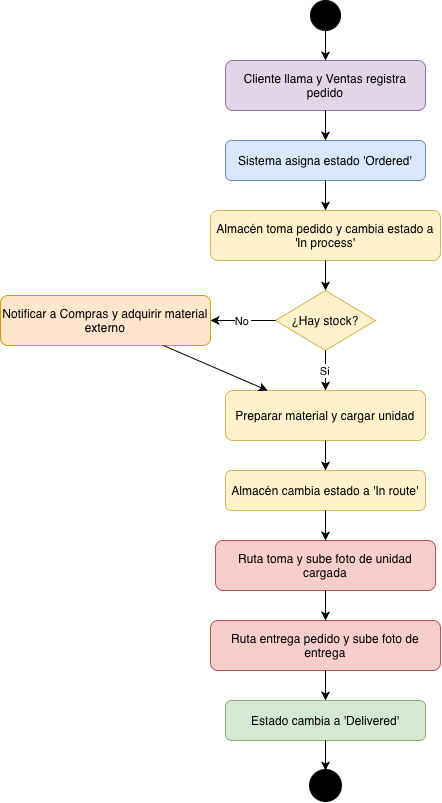

The diagram above was exported from draw.io. Its source (the exported page's mxGraphModel, read from the mxfile embedded in the PNG):
<mxGraphModel dx="964" dy="587" grid="1" gridSize="10" guides="1" tooltips="1" connect="1" arrows="1" fold="1" page="1" pageScale="1" pageWidth="1169" pageHeight="827" math="0" shadow="0">
  <root>
    <mxCell id="0" />
    <mxCell id="1" parent="0" />
    <mxCell id="start" parent="1" style="ellipse;whiteSpace=wrap;html=1;aspect=fixed;fillColor=#000000;" value="" vertex="1">
      <mxGeometry height="30" width="30" x="500" y="40" as="geometry" />
    </mxCell>
    <mxCell id="act1" parent="1" style="rounded=1;whiteSpace=wrap;html=1;fillColor=#e1d5e7;strokeColor=#9673a6;" value="Cliente llama y Ventas registra pedido" vertex="1">
      <mxGeometry height="50" width="200" x="415" y="100" as="geometry" />
    </mxCell>
    <mxCell id="act2" parent="1" style="rounded=1;whiteSpace=wrap;html=1;fillColor=#dae8fc;strokeColor=#6c8ebf;" value="Sistema asigna estado 'Ordered'" vertex="1">
      <mxGeometry height="40" width="200" x="415" y="180" as="geometry" />
    </mxCell>
    <mxCell id="act3" parent="1" style="rounded=1;whiteSpace=wrap;html=1;fillColor=#fff2cc;strokeColor=#d6b656;" value="Almacén toma pedido y cambia estado a 'In process'" vertex="1">
      <mxGeometry height="50" width="230" x="400" y="250" as="geometry" />
    </mxCell>
    <mxCell id="dec1" parent="1" style="rhombus;whiteSpace=wrap;html=1;fillColor=#fff2cc;strokeColor=#d6b656;" value="¿Hay stock?" vertex="1">
      <mxGeometry height="60" width="100" x="465" y="330" as="geometry" />
    </mxCell>
    <mxCell id="act_compras" parent="1" style="rounded=1;whiteSpace=wrap;html=1;fillColor=#ffe6cc;strokeColor=#d79b00;" value="Notificar a Compras y adquirir material externo" vertex="1">
      <mxGeometry height="50" width="210" x="190" y="335" as="geometry" />
    </mxCell>
    <mxCell id="act4" parent="1" style="rounded=1;whiteSpace=wrap;html=1;fillColor=#fff2cc;strokeColor=#d6b656;" value="Preparar material y cargar unidad" vertex="1">
      <mxGeometry height="50" width="200" x="415" y="430" as="geometry" />
    </mxCell>
    <mxCell id="act5" parent="1" style="rounded=1;whiteSpace=wrap;html=1;fillColor=#fff2cc;strokeColor=#d6b656;" value="Almacén cambia estado a 'In route'" vertex="1">
      <mxGeometry height="40" width="200" x="415" y="510" as="geometry" />
    </mxCell>
    <mxCell id="act6" parent="1" style="rounded=1;whiteSpace=wrap;html=1;fillColor=#f8cecc;strokeColor=#b85450;" value="Ruta toma y sube foto de unidad cargada" vertex="1">
      <mxGeometry height="50" width="220" x="405" y="580" as="geometry" />
    </mxCell>
    <mxCell id="act7" parent="1" style="rounded=1;whiteSpace=wrap;html=1;fillColor=#f8cecc;strokeColor=#b85450;" value="Ruta entrega pedido y sube foto de entrega" vertex="1">
      <mxGeometry height="50" width="230" x="400" y="660" as="geometry" />
    </mxCell>
    <mxCell id="act8" parent="1" style="rounded=1;whiteSpace=wrap;html=1;fillColor=#d5e8d4;strokeColor=#82b366;" value="Estado cambia a 'Delivered'" vertex="1">
      <mxGeometry height="40" width="200" x="415" y="740" as="geometry" />
    </mxCell>
    <mxCell id="end" parent="1" style="ellipse;whiteSpace=wrap;html=1;aspect=fixed;fillColor=#000000;strokeColor=#000000;strokeWidth=3;" value="" vertex="1">
      <mxGeometry height="30" width="30" x="500" y="810" as="geometry" />
    </mxCell>
    <mxCell id="f1" edge="1" parent="1" source="start" target="act1">
      <mxGeometry relative="1" as="geometry" />
    </mxCell>
    <mxCell id="f2" edge="1" parent="1" source="act1" target="act2">
      <mxGeometry relative="1" as="geometry" />
    </mxCell>
    <mxCell id="f3" edge="1" parent="1" source="act2" target="act3">
      <mxGeometry relative="1" as="geometry" />
    </mxCell>
    <mxCell id="f4" edge="1" parent="1" source="act3" target="dec1">
      <mxGeometry relative="1" as="geometry" />
    </mxCell>
    <mxCell id="f5" edge="1" parent="1" source="dec1" target="act_compras" value="No">
      <mxGeometry relative="1" as="geometry" />
    </mxCell>
    <mxCell id="f6" edge="1" parent="1" source="act_compras" target="act4">
      <mxGeometry relative="1" as="geometry" />
    </mxCell>
    <mxCell id="f7" edge="1" parent="1" source="dec1" target="act4" value="Sí">
      <mxGeometry relative="1" as="geometry" />
    </mxCell>
    <mxCell id="f8" edge="1" parent="1" source="act4" target="act5">
      <mxGeometry relative="1" as="geometry" />
    </mxCell>
    <mxCell id="f9" edge="1" parent="1" source="act5" target="act6">
      <mxGeometry relative="1" as="geometry" />
    </mxCell>
    <mxCell id="f10" edge="1" parent="1" source="act6" target="act7">
      <mxGeometry relative="1" as="geometry" />
    </mxCell>
    <mxCell id="f11" edge="1" parent="1" source="act7" target="act8">
      <mxGeometry relative="1" as="geometry" />
    </mxCell>
    <mxCell id="f12" edge="1" parent="1" source="act8" target="end">
      <mxGeometry relative="1" as="geometry" />
    </mxCell>
  </root>
</mxGraphModel>